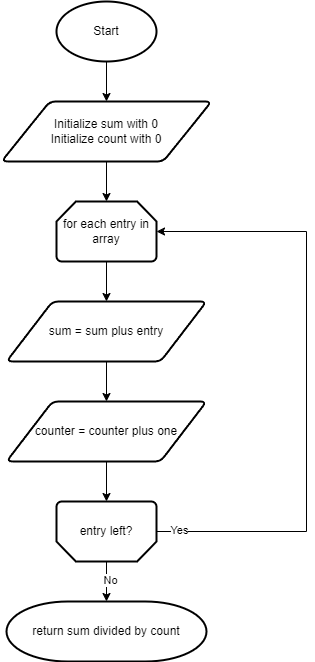

The diagram above was exported from draw.io. Its source (the exported page's mxGraphModel, read from the mxfile embedded in the PNG):
<mxGraphModel dx="1434" dy="956" grid="1" gridSize="10" guides="1" tooltips="1" connect="1" arrows="1" fold="1" page="1" pageScale="1" pageWidth="1920" pageHeight="1200" math="0" shadow="0">
  <root>
    <mxCell id="0" />
    <mxCell id="1" parent="0" />
    <mxCell id="ts83JEzUmbWPVIS-LH97-15" style="edgeStyle=orthogonalEdgeStyle;rounded=0;orthogonalLoop=1;jettySize=auto;html=1;entryX=0.5;entryY=0;entryDx=0;entryDy=0;" edge="1" parent="1" source="ts83JEzUmbWPVIS-LH97-2" target="ts83JEzUmbWPVIS-LH97-3">
      <mxGeometry relative="1" as="geometry" />
    </mxCell>
    <mxCell id="ts83JEzUmbWPVIS-LH97-2" value="Start" style="strokeWidth=2;html=1;shape=mxgraph.flowchart.start_1;whiteSpace=wrap;" vertex="1" parent="1">
      <mxGeometry x="390" y="80" width="100" height="60" as="geometry" />
    </mxCell>
    <mxCell id="ts83JEzUmbWPVIS-LH97-3" value="Initialize sum with 0&lt;br&gt;Initialize count with 0" style="shape=parallelogram;html=1;strokeWidth=2;perimeter=parallelogramPerimeter;whiteSpace=wrap;rounded=1;arcSize=12;size=0.23;" vertex="1" parent="1">
      <mxGeometry x="335" y="180" width="210" height="60" as="geometry" />
    </mxCell>
    <mxCell id="ts83JEzUmbWPVIS-LH97-10" style="edgeStyle=orthogonalEdgeStyle;rounded=0;orthogonalLoop=1;jettySize=auto;html=1;entryX=0.5;entryY=0;entryDx=0;entryDy=0;" edge="1" parent="1" source="ts83JEzUmbWPVIS-LH97-4" target="ts83JEzUmbWPVIS-LH97-5">
      <mxGeometry relative="1" as="geometry" />
    </mxCell>
    <mxCell id="ts83JEzUmbWPVIS-LH97-4" value="for each entry in array" style="strokeWidth=2;html=1;shape=mxgraph.flowchart.loop_limit;whiteSpace=wrap;" vertex="1" parent="1">
      <mxGeometry x="390" y="280" width="100" height="60" as="geometry" />
    </mxCell>
    <mxCell id="ts83JEzUmbWPVIS-LH97-11" style="edgeStyle=orthogonalEdgeStyle;rounded=0;orthogonalLoop=1;jettySize=auto;html=1;entryX=0.5;entryY=0;entryDx=0;entryDy=0;" edge="1" parent="1" source="ts83JEzUmbWPVIS-LH97-5" target="ts83JEzUmbWPVIS-LH97-6">
      <mxGeometry relative="1" as="geometry" />
    </mxCell>
    <mxCell id="ts83JEzUmbWPVIS-LH97-5" value="sum = sum plus entry" style="shape=parallelogram;html=1;strokeWidth=2;perimeter=parallelogramPerimeter;whiteSpace=wrap;rounded=1;arcSize=12;size=0.23;" vertex="1" parent="1">
      <mxGeometry x="340" y="380" width="200" height="60" as="geometry" />
    </mxCell>
    <mxCell id="ts83JEzUmbWPVIS-LH97-6" value="counter = counter plus one" style="shape=parallelogram;html=1;strokeWidth=2;perimeter=parallelogramPerimeter;whiteSpace=wrap;rounded=1;arcSize=12;size=0.23;" vertex="1" parent="1">
      <mxGeometry x="340" y="480" width="200" height="60" as="geometry" />
    </mxCell>
    <mxCell id="ts83JEzUmbWPVIS-LH97-7" value="entry left?" style="strokeWidth=2;html=1;shape=mxgraph.flowchart.loop_limit;whiteSpace=wrap;direction=west;" vertex="1" parent="1">
      <mxGeometry x="390" y="580" width="100" height="60" as="geometry" />
    </mxCell>
    <mxCell id="ts83JEzUmbWPVIS-LH97-8" value="return sum divided by count" style="strokeWidth=2;html=1;shape=mxgraph.flowchart.terminator;whiteSpace=wrap;" vertex="1" parent="1">
      <mxGeometry x="340" y="680" width="200" height="60" as="geometry" />
    </mxCell>
    <mxCell id="ts83JEzUmbWPVIS-LH97-9" style="edgeStyle=orthogonalEdgeStyle;rounded=0;orthogonalLoop=1;jettySize=auto;html=1;entryX=1;entryY=0.5;entryDx=0;entryDy=0;entryPerimeter=0;" edge="1" parent="1" source="ts83JEzUmbWPVIS-LH97-7" target="ts83JEzUmbWPVIS-LH97-4">
      <mxGeometry relative="1" as="geometry">
        <Array as="points">
          <mxPoint x="640" y="610" />
          <mxPoint x="640" y="310" />
        </Array>
      </mxGeometry>
    </mxCell>
    <mxCell id="ts83JEzUmbWPVIS-LH97-16" value="Yes" style="edgeLabel;html=1;align=center;verticalAlign=middle;resizable=0;points=[];" vertex="1" connectable="0" parent="ts83JEzUmbWPVIS-LH97-9">
      <mxGeometry x="-0.9267" y="2" relative="1" as="geometry">
        <mxPoint as="offset" />
      </mxGeometry>
    </mxCell>
    <mxCell id="ts83JEzUmbWPVIS-LH97-12" style="edgeStyle=orthogonalEdgeStyle;rounded=0;orthogonalLoop=1;jettySize=auto;html=1;entryX=0.5;entryY=1;entryDx=0;entryDy=0;entryPerimeter=0;" edge="1" parent="1" source="ts83JEzUmbWPVIS-LH97-6" target="ts83JEzUmbWPVIS-LH97-7">
      <mxGeometry relative="1" as="geometry" />
    </mxCell>
    <mxCell id="ts83JEzUmbWPVIS-LH97-13" style="edgeStyle=orthogonalEdgeStyle;rounded=0;orthogonalLoop=1;jettySize=auto;html=1;entryX=0.5;entryY=0;entryDx=0;entryDy=0;entryPerimeter=0;" edge="1" parent="1" source="ts83JEzUmbWPVIS-LH97-7" target="ts83JEzUmbWPVIS-LH97-8">
      <mxGeometry relative="1" as="geometry" />
    </mxCell>
    <mxCell id="ts83JEzUmbWPVIS-LH97-17" value="No" style="edgeLabel;html=1;align=center;verticalAlign=middle;resizable=0;points=[];" vertex="1" connectable="0" parent="ts83JEzUmbWPVIS-LH97-13">
      <mxGeometry x="-0.1" y="3" relative="1" as="geometry">
        <mxPoint as="offset" />
      </mxGeometry>
    </mxCell>
    <mxCell id="ts83JEzUmbWPVIS-LH97-14" style="edgeStyle=orthogonalEdgeStyle;rounded=0;orthogonalLoop=1;jettySize=auto;html=1;entryX=0.5;entryY=0;entryDx=0;entryDy=0;entryPerimeter=0;" edge="1" parent="1" source="ts83JEzUmbWPVIS-LH97-3" target="ts83JEzUmbWPVIS-LH97-4">
      <mxGeometry relative="1" as="geometry" />
    </mxCell>
  </root>
</mxGraphModel>